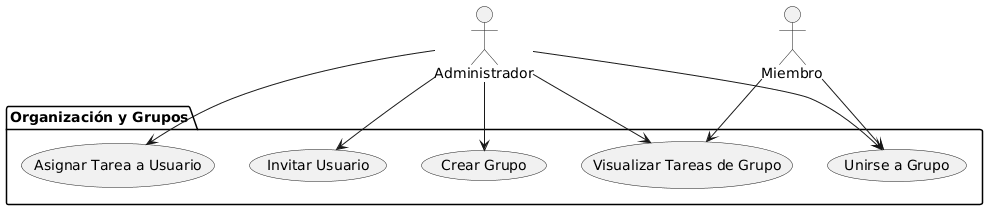

The diagram above was rendered by PlantUML. Its source (embedded in the PNG):
@startuml
actor "Administrador" as Admin
actor "Miembro" as Miem

    package "Organización y Grupos" {
        usecase "Crear Grupo" as UC_G1
        usecase "Unirse a Grupo" as UC_G2
        usecase "Invitar Usuario" as UC_G3
        usecase "Visualizar Tareas de Grupo" as UC_G4
        usecase "Asignar Tarea a Usuario" as UC_G5
    }

    Admin --> UC_G1
    Admin --> UC_G2
    Miem --> UC_G2
    Admin --> UC_G3
    Admin --> UC_G4
    Miem --> UC_G4
    Admin --> UC_G5
@enduml